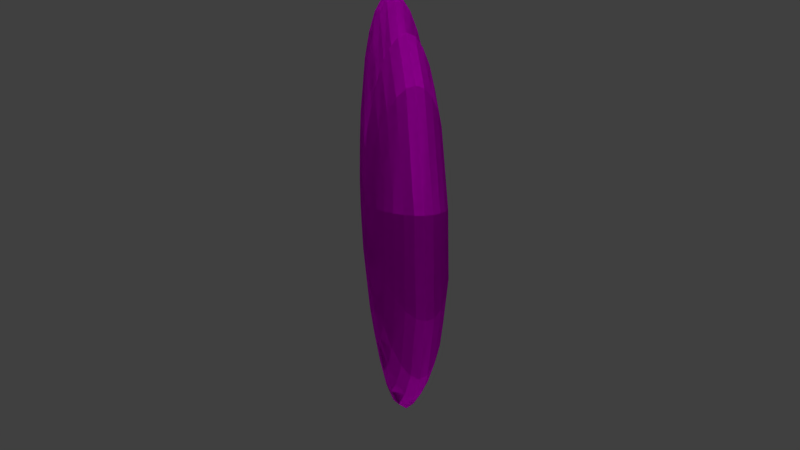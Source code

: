 # Source: health_heart_dead.blend  (saved by Blender 2.78.0; exported with 4.5.12 LTS)
import bpy
from mathutils import Matrix  # noqa: F401  (used for matrix-valued properties, if any)

bpy.ops.wm.read_factory_settings(use_empty=True)
scene = bpy.context.scene
scene.name = 'Scene'

# ---- collections
col_collection_1 = bpy.data.collections.new('Collection 1'); scene.collection.children.link(col_collection_1)

# ---- images (referenced by path relative to the original .blend; pixels are not part of the script)
import os
ASSET_DIR = os.environ.get("B2B_ASSET_DIR", "")  # directory of the original .blend (textures are referenced by path, not embedded)
HERE = os.path.dirname(os.path.abspath(__file__))  # packed textures are extracted next to this script under _unpacked/

def load_image(name, relpath, width, height, colorspace="sRGB"):
    """Load a texture the original file referenced (path relative to the .blend, or extracted next to this script)."""
    p = next((c for c in (os.path.join(HERE, relpath), os.path.join(ASSET_DIR, relpath)) if relpath and os.path.exists(c)), "")
    if p:
        img = bpy.data.images.load(p, check_existing=True)
        img.name = name
    else:  # same state as the original file: an image datablock whose file is absent (Cycles renders it pink)
        img = bpy.data.images.new(name, width, height)
        img.source = "FILE"
        img.filepath = "//" + (relpath or name)
    img.colorspace_settings.name = colorspace
    return img
img_heart_material_diffuse_color_heart_dead_png = load_image('Heart_Material Diffuse Color heart dead.png', 'Heart_Material Diffuse Color heart dead.png', 1024, 1024, 'sRGB')

# ---- materials (node trees are filled in below, after node groups)
mat_heart_material = bpy.data.materials.new('Heart_Material')
mat_heart_material.alpha_threshold = 0.0
mat_heart_material.roughness = 0.5

# ---- material node trees
mat_heart_material.use_nodes = True; mat_heart_material.node_tree.nodes.clear()
_N = mat_heart_material.node_tree.nodes; _L = mat_heart_material.node_tree.links
n0 = _N.new('ShaderNodeOutputMaterial'); n0.name = 'Material Output'; n0.location = (300, 300)
n1 = _N.new('ShaderNodeBsdfDiffuse'); n1.name = 'Diffuse BSDF'; n1.location = (10, 300)
n2 = _N.new('ShaderNodeTexImage'); n2.name = 'Image Texture'; n2.location = (-404, 438)
n2.width = 160
n2.image = img_heart_material_diffuse_color_heart_dead_png
_L.new(n1.outputs[0], n0.inputs[0])
_L.new(n2.outputs[0], n1.inputs[0])
n0.is_active_output = True

# ---- world
world_world = bpy.data.worlds.new('World'); scene.world = world_world
world_world.color = (0.05088, 0.05088, 0.05088)
world_world.use_sun_shadow = False
world_world.sun_shadow_jitter_overblur = 0.0
world_world.cycles.sampling_method = 'MANUAL'

# ---- lights
light_sun_001 = bpy.data.lights.new('Sun.001', 'SUN')
light_sun_001.transmission_factor = 0.0
light_sun_001.angle = 0.1993
light_sun_001.energy = 1.0
light_sun_001.shadow_buffer_clip_start = 0.5
light_sun_001.shadow_soft_size = 0.1
light_sun_001.shadow_cascade_max_distance = 1000.0
light_sun = bpy.data.lights.new('Sun', 'SUN')
light_sun.transmission_factor = 0.0
light_sun.angle = 0.1993
light_sun.energy = 1.0
light_sun.shadow_buffer_clip_start = 0.5
light_sun.shadow_soft_size = 0.1
light_sun.shadow_cascade_max_distance = 1000.0

# ---- meshes
me_sphere = bpy.data.meshes.new('Sphere')
me_sphere.from_pydata([(0.0001446, -0.3798, -0.1526), (0.0001446, -0.5357, -0.1391), (0.0001446, -0.9137, 0.09494), (0.0001446, -0.6378, 0.1393), (0.05958, -0.1892, -0.1647), (0.1621, -0.461, -0.1391), (0.3049, -0.8917, 0.0001125), (0.2817, -0.8114, 0.06543), (0.2535, -0.714, 0.09494), (0.2156, -0.6312, 0.1208), (0.1168, -0.3783, 0.1538), (0.1184, -0.1409, -0.1647), (0.241, -0.2637, -0.1526), (0.3367, -0.3458, -0.1391), (0.4287, -0.4385, -0.1206), (0.504, -0.5138, -0.09472), (0.5945, -0.6043, -0.03319), (0.5945, -0.6043, 0.03341), (0.56, -0.5698, 0.06543), (0.504, -0.5138, 0.09494), (0.4287, -0.4385, 0.1208), (0.3368, -0.3466, 0.1393), (0.2321, -0.2589, 0.1538), (0.1615, -0.0939, -0.1647), (0.7644, -0.3436, -0.06521), (0.8115, -0.3631, -0.03319), (0.8115, -0.3631, 0.03341), (0.7644, -0.3436, 0.06543), (0.4597, -0.2174, 0.1393), (0.3167, -0.1582, 0.1538), (0.3828, 3.502e-07, -0.1526), (0.5557, 3.353e-07, -0.1391), (0.7073, 3.222e-07, -0.1206), (0.8316, 3.409e-07, -0.09472), (0.9809, 2.98e-07, -0.03319), (1.0, 3.558e-07, 0.0001124), (0.9809, 2.98e-07, 0.03341), (0.7073, 3.222e-07, 0.1208), (0.5557, 3.353e-07, 0.1393), (0.3828, 3.502e-07, 0.1538), (0.1804, 0.07466, -0.1647), (0.5134, 0.2126, -0.1391), (0.9063, 0.3753, -0.03319), (0.924, 0.3827, 0.0001124), (0.3537, 0.1464, 0.1538), (0.1804, 0.07466, 0.1634), (0.243, 0.2656, -0.1526), (0.3336, 0.3858, -0.1391), (0.4993, 0.6067, -0.09472), (0.5547, 0.6807, -0.06521), (0.5889, 0.7263, -0.03319), (0.6004, 0.7417, 0.0001124), (0.5889, 0.7263, 0.03341), (0.5547, 0.6807, 0.06543), (0.4993, 0.6067, 0.09494), (0.04739, 0.1252, -0.1647), (0.1043, 0.2964, -0.1526), (0.2263, 0.6873, -0.09472), (0.2514, 0.7678, -0.06521), (0.2669, 0.8174, -0.03319), (0.2514, 0.7678, 0.06543), (0.1925, 0.579, 0.1208), (0.1513, 0.447, 0.1393), (-0.0005847, 0.2673, -0.1526), (0.0001446, 0.3418, -0.1391), (0.0001446, 0.4271, -0.1206), (0.0001445, 0.5917, -0.06521), (0.0001445, 0.4993, 0.09494), (0.002725, -0.016, -0.1647), (-0.04701, 0.1252, -0.1647), (-0.1039, 0.2964, -0.1526), (-0.1921, 0.579, -0.1206), (-0.2665, 0.8174, 0.03341), (-0.1921, 0.579, 0.1208), (-0.1039, 0.2964, 0.1538), (-0.05287, 0.1571, 0.1634), (-0.2397, 0.2614, -0.1526), (-0.3334, 0.3858, -0.1391), (-0.499, 0.6067, -0.09472), (-0.5886, 0.7263, -0.03319), (-0.6002, 0.7417, 0.0001125), (-0.5886, 0.7263, 0.03341), (-0.5545, 0.6807, 0.06543), (-0.499, 0.6067, 0.09494), (-0.1801, 0.07466, -0.1647), (-0.3534, 0.1464, -0.1526), (-0.768, 0.3182, -0.09472), (-0.906, 0.3753, 0.03341), (-0.8534, 0.3536, 0.06543), (-0.5131, 0.2126, 0.1393), (-0.1801, 0.07466, 0.1634), (-0.1949, 2.515e-07, -0.1647), (-0.5554, 1.341e-07, -0.1391), (-0.707, 1.471e-07, -0.1206), (-0.8313, -2.049e-08, -0.09472), (-0.9237, 4.657e-08, -0.06521), (-0.9806, 1.416e-07, 0.03341), (-0.9237, 1.676e-08, 0.06543), (-0.707, 1.471e-07, 0.1208), (-0.5554, 1.341e-07, 0.1393), (-0.3825, 1.192e-07, 0.1538), (-0.3164, -0.1582, -0.1526), (-0.8112, -0.3631, -0.03319), (-0.8112, -0.3631, 0.03341), (-0.7641, -0.3436, 0.06543), (-0.6877, -0.312, 0.09494), (-0.4284, -0.4385, -0.1206), (-0.5037, -0.5138, -0.09472), (-0.5597, -0.5698, -0.06521), (-0.5942, -0.6043, 0.03341), (-0.5037, -0.5138, 0.09494), (-0.4284, -0.4385, 0.1208), (-0.05933, -0.1973, -0.1647), (-0.1618, -0.4542, -0.1391), (-0.2154, -0.5829, -0.1206), (-0.2533, -0.714, -0.09472), (-0.2814, -0.8114, -0.06521), (-0.2988, -0.8714, -0.03319), (-0.3046, -0.8917, 0.0001125), (-0.2533, -0.714, 0.09494), (-0.2154, -0.6312, 0.1208), (-0.1165, -0.3783, 0.1538), (-0.05933, -0.2392, 0.1634), (0.0001449, -0.6746, -0.1206), (0.000145, -1.063, -0.03319), (0.000145, -1.063, 0.03341), (0.000145, -0.7893, 0.1208), (0.0001447, -0.2338, -0.1647), (0.0001446, -0.8359, -0.09472), (0.0001446, -0.9723, -0.06521), (0.0001446, -1.082, 0.0001125), (0.0001446, -1.006, 0.06543), (0.0001447, -0.4649, 0.1538), (0.1201, -0.3273, -0.1526), (0.2019, -0.5829, -0.1206), (0.2535, -0.714, -0.09472), (0.2817, -0.8114, -0.06521), (0.299, -0.8714, -0.03319), (0.299, -0.8714, 0.03341), (0.1694, -0.5054, 0.1393), (0.05958, -0.2392, 0.1634), (0.56, -0.5698, -0.06521), (0.6062, -0.6159, 0.0001124), (0.1217, -0.1824, 0.1634), (0.3167, -0.1582, -0.1526), (0.4597, -0.2174, -0.1391), (0.5851, -0.2693, -0.1206), (0.688, -0.312, -0.09472), (0.8274, -0.3697, 0.0001124), (0.688, -0.312, 0.09494), (0.5851, -0.2693, 0.1208), (0.1854, -0.1007, 0.1634), (0.1952, 3.073e-07, -0.1647), (0.924, 3.036e-07, -0.06521), (0.924, 3.632e-07, 0.06543), (0.8316, 3.409e-07, 0.09494), (0.1952, 3.073e-07, 0.1634), (0.3537, 0.1464, -0.1526), (0.6534, 0.2706, -0.1206), (0.7683, 0.3182, -0.09472), (0.8537, 0.3536, -0.06521), (0.9063, 0.3753, 0.03341), (0.8537, 0.3536, 0.06543), (0.7683, 0.3182, 0.09494), (0.6534, 0.2706, 0.1208), (0.5134, 0.2126, 0.1393), (0.1316, 0.1222, -0.1647), (0.4246, 0.5071, -0.1206), (0.4246, 0.5071, 0.1208), (0.3336, 0.3858, 0.1393), (0.2299, 0.2474, 0.1538), (0.144, 0.1389, 0.1634), (0.1513, 0.447, -0.1391), (0.1925, 0.579, -0.1206), (0.2721, 0.8341, 0.0001125), (0.2669, 0.8174, 0.03341), (0.2263, 0.6873, 0.09494), (0.1043, 0.2964, 0.1538), (0.05324, 0.1571, 0.1634), (0.0001446, 0.1009, -0.1647), (0.0001445, 0.4993, -0.09472), (0.0001446, 0.6486, -0.03319), (0.0001445, 0.6678, 0.0001125), (0.0001446, 0.6486, 0.03341), (0.0001445, 0.5917, 0.06543), (0.0001447, 0.3749, 0.1208), (0.0001446, 0.2997, 0.1393), (0.0001446, 0.2378, 0.1538), (0.0001447, 0.1061, 0.1634), (-0.1509, 0.447, -0.1391), (-0.2259, 0.6873, -0.09472), (-0.2511, 0.7678, -0.06521), (-0.2665, 0.8174, -0.03319), (-0.2718, 0.8341, 0.0001125), (-0.2511, 0.7678, 0.06543), (-0.2259, 0.6873, 0.09494), (-0.1509, 0.447, 0.1393), (0.002017, -0.0186, 0.1634), (-0.1369, 0.1173, -0.1647), (-0.4244, 0.5071, -0.1206), (-0.5545, 0.6807, -0.06521), (-0.4244, 0.5071, 0.1208), (-0.3334, 0.3858, 0.1393), (-0.2296, 0.2474, 0.1538), (-0.1438, 0.1353, 0.1634), (-0.5131, 0.2126, -0.1391), (-0.6531, 0.2706, -0.1206), (-0.8534, 0.3536, -0.06521), (-0.906, 0.3753, -0.03319), (-0.9237, 0.3827, 0.0001125), (-0.768, 0.3182, 0.09494), (-0.6531, 0.2706, 0.1208), (-0.3534, 0.1464, 0.1538), (-0.3825, 2.086e-07, -0.1526), (-0.9806, 1.416e-07, -0.03319), (-0.9999, 2.421e-08, 0.0001126), (-0.8313, -2.049e-08, 0.09494), (-0.1949, 2.813e-07, 0.1634), (-0.1612, -0.0939, -0.1647), (-0.4595, -0.2174, -0.1391), (-0.5848, -0.2693, -0.1206), (-0.6877, -0.312, -0.09472), (-0.7641, -0.3436, -0.06521), (-0.8271, -0.3697, 0.0001125), (-0.5848, -0.2693, 0.1208), (-0.4595, -0.2174, 0.1393), (-0.3164, -0.1582, 0.1538), (-0.1884, -0.0939, 0.1634), (-0.1181, -0.1409, -0.1647), (-0.2313, -0.2556, -0.1526), (-0.3307, -0.352, -0.1391), (-0.5942, -0.6043, -0.03319), (-0.6059, -0.6159, 0.0001125), (-0.5597, -0.5698, 0.06543), (-0.3365, -0.3466, 0.1393), (-0.2318, -0.2614, 0.1538), (-0.1386, -0.1621, 0.1634), (-0.1199, -0.3273, -0.1526), (-0.2988, -0.8714, 0.03341), (-0.2814, -0.8114, 0.06543), (-0.1692, -0.5054, 0.1393), (0.0001448, -0.2773, 0.1634), (0.0001446, -0.3798, -0.1526), (0.0001446, -0.5357, -0.1391), (0.2817, -0.8114, 0.06543), (0.2535, -0.714, 0.09494), (0.2156, -0.6312, 0.1208), (0.0001446, -0.9137, 0.09494), (0.1621, -0.461, -0.1391), (0.1184, -0.1409, -0.1647), (0.241, -0.2637, -0.1526), (0.3367, -0.3458, -0.1391), (0.4287, -0.4385, -0.1206), (0.504, -0.5138, -0.09472), (0.5945, -0.6043, 0.03341), (0.56, -0.5698, 0.06543), (0.504, -0.5138, 0.09494), (0.4287, -0.4385, 0.1208), (0.3368, -0.3466, 0.1393), (0.2321, -0.2589, 0.1538), (0.1168, -0.3783, 0.1538), (0.05958, -0.1892, -0.1647), (0.7644, -0.3436, -0.06521), (0.8115, -0.3631, -0.03319), (0.8115, -0.3631, 0.03341), (0.7644, -0.3436, 0.06543), (0.4597, -0.2174, 0.1393), (0.3167, -0.1582, 0.1538), (0.5945, -0.6043, -0.03319), (0.1615, -0.0939, -0.1647), (0.3828, 3.502e-07, -0.1526), (0.5557, 3.353e-07, -0.1391), (0.7073, 3.222e-07, -0.1206), (0.8316, 3.409e-07, -0.09472), (0.9809, 2.98e-07, -0.03319), (1.0, 3.558e-07, 0.0001124), (0.9809, 2.98e-07, 0.03341), (0.7073, 3.222e-07, 0.1208), (0.5557, 3.353e-07, 0.1393), (0.3828, 3.502e-07, 0.1538), (0.9063, 0.3753, -0.03319), (0.924, 0.3827, 0.0001124), (0.3537, 0.1464, 0.1538), (0.1804, 0.07466, 0.1634), (0.5134, 0.2126, -0.1391), (0.243, 0.2656, -0.1526), (0.3336, 0.3858, -0.1391), (0.4993, 0.6067, -0.09472), (0.5547, 0.6807, -0.06521), (0.5889, 0.7263, -0.03319), (0.6004, 0.7417, 0.0001124), (0.5889, 0.7263, 0.03341), (0.5547, 0.6807, 0.06543), (0.4993, 0.6067, 0.09494), (0.04739, 0.1252, -0.1647), (0.1043, 0.2964, -0.1526), (0.2263, 0.6873, -0.09472), (0.2514, 0.7678, -0.06521), (0.2669, 0.8174, -0.03319), (0.1925, 0.579, 0.1208), (0.1513, 0.447, 0.1393), (0.2514, 0.7678, 0.06543), (-0.0005847, 0.2673, -0.1526), (0.0001446, 0.3418, -0.1391), (0.0001446, 0.4271, -0.1206), (0.0001445, 0.5917, -0.06521), (0.002725, -0.016, -0.1647), (-0.04701, 0.1252, -0.1647), (-0.1039, 0.2964, -0.1526), (-0.1039, 0.2964, 0.1538), (-0.05287, 0.1571, 0.1634), (-0.1921, 0.579, -0.1206), (-0.2397, 0.2614, -0.1526), (-0.3334, 0.3858, -0.1391), (-0.5886, 0.7263, -0.03319), (-0.6002, 0.7417, 0.0001125), (-0.5886, 0.7263, 0.03341), (-0.5545, 0.6807, 0.06543), (-0.499, 0.6067, 0.09494), (-0.2665, 0.8174, 0.03341), (-0.1801, 0.07466, -0.1647), (-0.3534, 0.1464, -0.1526), (-0.906, 0.3753, 0.03341), (-0.8534, 0.3536, 0.06543), (-0.768, 0.3182, -0.09472), (-0.499, 0.6067, -0.09472), (-0.5554, 1.341e-07, -0.1391), (-0.707, 1.471e-07, -0.1206), (-0.8313, -2.049e-08, -0.09472), (-0.9237, 4.657e-08, -0.06521), (-0.9806, 1.416e-07, 0.03341), (-0.9237, 1.676e-08, 0.06543), (-0.707, 1.471e-07, 0.1208), (-0.5554, 1.341e-07, 0.1393), (-0.3825, 1.192e-07, 0.1538), (-0.5131, 0.2126, 0.1393), (-0.1949, 2.515e-07, -0.1647), (-0.8112, -0.3631, 0.03341), (-0.7641, -0.3436, 0.06543), (-0.6877, -0.312, 0.09494), (-0.4284, -0.4385, -0.1206), (-0.5037, -0.5138, -0.09472), (-0.5597, -0.5698, -0.06521), (-0.5037, -0.5138, 0.09494), (-0.4284, -0.4385, 0.1208), (-0.5942, -0.6043, 0.03341), (-0.1618, -0.4542, -0.1391), (-0.2154, -0.5829, -0.1206), (-0.2533, -0.714, -0.09472), (-0.2814, -0.8114, -0.06521), (-0.2988, -0.8714, -0.03319), (-0.3046, -0.8917, 0.0001125), (-0.2533, -0.714, 0.09494), (-0.2154, -0.6312, 0.1208), (-0.1165, -0.3783, 0.1538), (-0.05933, -0.2392, 0.1634), (0.000145, -1.063, -0.03319), (0.0001449, -0.6746, -0.1206), (0.000145, -0.7893, 0.1208), (0.0001446, -0.6378, 0.1393), (0.1804, 0.07466, -0.1647), (-0.05933, -0.1973, -0.1647), (0.0001446, -0.8359, -0.09472), (0.0001446, -0.9723, -0.06521), (0.2019, -0.5829, -0.1206), (0.2535, -0.714, -0.09472), (0.2817, -0.8114, -0.06521), (0.299, -0.8714, -0.03319), (0.56, -0.5698, -0.06521), (0.1217, -0.1824, 0.1634), (0.05958, -0.2392, 0.1634), (0.3167, -0.1582, -0.1526), (0.4597, -0.2174, -0.1391), (0.5851, -0.2693, -0.1206), (0.688, -0.312, -0.09472), (0.688, -0.312, 0.09494), (0.5851, -0.2693, 0.1208), (0.1854, -0.1007, 0.1634), (0.8274, -0.3697, 0.0001124), (0.6062, -0.6159, 0.0001124), (0.924, 3.632e-07, 0.06543), (0.8316, 3.409e-07, 0.09494), (0.1952, 3.073e-07, 0.1634), (0.6534, 0.2706, -0.1206), (0.7683, 0.3182, -0.09472), (0.8537, 0.3536, -0.06521), (0.9063, 0.3753, 0.03341), (0.8537, 0.3536, 0.06543), (0.7683, 0.3182, 0.09494), (0.6534, 0.2706, 0.1208), (0.5134, 0.2126, 0.1393), (0.924, 3.036e-07, -0.06521), (0.4246, 0.5071, 0.1208), (0.3336, 0.3858, 0.1393), (0.2299, 0.2474, 0.1538), (0.144, 0.1389, 0.1634), (0.4246, 0.5071, -0.1206), (0.1513, 0.447, -0.1391), (0.1925, 0.579, -0.1206), (0.2721, 0.8341, 0.0001125), (0.2669, 0.8174, 0.03341), (0.1043, 0.2964, 0.1538), (0.05324, 0.1571, 0.1634), (0.0001446, 0.6486, -0.03319), (0.0001445, 0.6678, 0.0001125), (0.0001446, 0.6486, 0.03341), (0.0001445, 0.5917, 0.06543), (0.0001447, 0.3749, 0.1208), (0.0001446, 0.2997, 0.1393), (0.0001446, 0.2378, 0.1538), (0.0001447, 0.1061, 0.1634), (-0.2259, 0.6873, -0.09472), (-0.2511, 0.7678, -0.06521), (-0.2665, 0.8174, -0.03319), (-0.2718, 0.8341, 0.0001125), (-0.2511, 0.7678, 0.06543), (-0.2259, 0.6873, 0.09494), (0.0001445, 0.4993, -0.09472), (-0.1509, 0.447, 0.1393), (-0.4244, 0.5071, 0.1208), (-0.3334, 0.3858, 0.1393), (-0.2296, 0.2474, 0.1538), (-0.1438, 0.1353, 0.1634), (-0.5545, 0.6807, -0.06521), (-0.5131, 0.2126, -0.1391), (-0.6531, 0.2706, -0.1206), (-0.8534, 0.3536, -0.06521), (-0.906, 0.3753, -0.03319), (-0.9237, 0.3827, 0.0001125), (-0.768, 0.3182, 0.09494), (-0.6531, 0.2706, 0.1208), (-0.4244, 0.5071, -0.1206), (-0.3534, 0.1464, 0.1538), (-0.9806, 1.416e-07, -0.03319), (-0.9999, 2.421e-08, 0.0001126), (-0.8313, -2.049e-08, 0.09494), (-0.4595, -0.2174, -0.1391), (-0.5848, -0.2693, -0.1206), (-0.6877, -0.312, -0.09472), (-0.7641, -0.3436, -0.06521), (-0.5848, -0.2693, 0.1208), (-0.4595, -0.2174, 0.1393), (-0.3164, -0.1582, 0.1538), (-0.1884, -0.0939, 0.1634), (-0.1949, 2.813e-07, 0.1634), (-0.8271, -0.3697, 0.0001125), (-0.1181, -0.1409, -0.1647), (-0.2313, -0.2556, -0.1526), (-0.3307, -0.352, -0.1391), (-0.5942, -0.6043, -0.03319), (-0.6059, -0.6159, 0.0001125), (-0.3365, -0.3466, 0.1393), (-0.2318, -0.2614, 0.1538), (-0.1386, -0.1621, 0.1634), (-0.1612, -0.0939, -0.1647), (-0.2988, -0.8714, 0.03341), (-0.2814, -0.8114, 0.06543), (-0.5597, -0.5698, 0.06543), (-0.1199, -0.3273, -0.1526), (-0.1692, -0.5054, 0.1393), (0.0001447, -0.4649, 0.1538), (0.0001448, -0.2773, 0.1634), (0.002017, -0.0186, 0.1634), (0.0001446, -1.006, 0.06543), (0.0001447, -0.2338, -0.1647), (0.1201, -0.3273, -0.1526), (0.3049, -0.8917, 0.0001125), (0.299, -0.8714, 0.03341), (0.1694, -0.5054, 0.1393), (0.0001446, -1.082, 0.0001125), (0.1952, 3.073e-07, -0.1647), (0.3537, 0.1464, -0.1526), (0.1316, 0.1222, -0.1647), (0.2263, 0.6873, 0.09494), (0.0001446, 0.1009, -0.1647), (0.0001445, 0.4993, 0.09494), (-0.1509, 0.447, -0.1391), (-0.1921, 0.579, 0.1208), (-0.1369, 0.1173, -0.1647), (-0.1801, 0.07466, 0.1634), (-0.3825, 2.086e-07, -0.1526), (-0.3164, -0.1582, -0.1526), (-0.8112, -0.3631, -0.03319), (0.000145, -1.063, 0.03341)], [], [(2, 8, 7, 131), (123, 134, 5, 1), (126, 9, 8, 2), (128, 135, 134, 123), (3, 139, 9, 126), (132, 10, 139, 3), (124, 137, 136, 129), (241, 140, 10, 132), (130, 6, 137, 124), (127, 4, 68), (125, 138, 6, 130), (0, 133, 4, 127), (131, 7, 138, 125), (1, 5, 133, 0), (7, 18, 17, 138), (5, 13, 12, 133), (8, 19, 18, 7), (134, 14, 13, 5), (9, 20, 19, 8), (135, 15, 14, 134), (139, 21, 20, 9), (136, 141, 15, 135), (10, 22, 21, 139), (137, 16, 141, 136), (140, 143, 22, 10), (6, 142, 16, 137), (4, 11, 68), (138, 17, 142, 6), (133, 12, 11, 4), (22, 29, 28, 21), (16, 25, 24, 141), (143, 151, 29, 22), (142, 148, 25, 16), (11, 23, 68), (17, 26, 148, 142), (12, 144, 23, 11), (18, 27, 26, 17), (13, 145, 144, 12), (19, 149, 27, 18), (14, 146, 145, 13), (20, 150, 149, 19), (15, 147, 146, 14), (21, 28, 150, 20), (141, 24, 147, 15), (145, 31, 30, 144), (149, 155, 154, 27), (146, 32, 31, 145), (150, 37, 155, 149), (147, 33, 32, 146), (28, 38, 37, 150), (24, 153, 33, 147), (29, 39, 38, 28), (25, 34, 153, 24), (151, 156, 39, 29), (148, 35, 34, 25), (23, 152, 68), (26, 36, 35, 148), (144, 30, 152, 23), (27, 154, 36, 26), (34, 42, 160, 153), (156, 45, 44, 39), (35, 43, 42, 34), (152, 40, 68), (197, 45, 156), (36, 161, 43, 35), (30, 157, 40, 152), (154, 162, 161, 36), (31, 41, 157, 30), (32, 158, 41, 31), (37, 164, 163, 155), (33, 159, 158, 32), (38, 165, 164, 37), (153, 160, 159, 33), (39, 44, 165, 38), (163, 54, 53, 162), (158, 167, 47, 41), (164, 168, 54, 163), (159, 48, 167, 158), (160, 49, 48, 159), (44, 170, 169, 165), (42, 50, 49, 160), (45, 171, 170, 44), (43, 51, 50, 42), (40, 166, 68), (197, 171, 45), (161, 52, 51, 43), (157, 46, 166, 40), (162, 53, 52, 161), (41, 47, 46, 157), (51, 174, 59, 50), (166, 55, 68), (52, 175, 174, 51), (46, 56, 55, 166), (53, 60, 175, 52), (47, 172, 56, 46), (54, 176, 60, 53), (167, 173, 172, 47), (168, 61, 176, 54), (48, 57, 173, 167), (169, 62, 61, 168), (49, 58, 57, 48), (170, 177, 62, 169), (50, 59, 58, 49), (173, 65, 64, 172), (61, 185, 67, 176), (57, 180, 65, 173), (62, 186, 185, 61), (58, 66, 180, 57), (177, 187, 186, 62), (59, 181, 66, 58), (174, 182, 181, 59), (55, 179, 68), (56, 63, 179, 55), (60, 184, 183, 175), (172, 64, 63, 56), (176, 67, 184, 60), (179, 69, 68), (197, 75, 188), (183, 72, 193, 182), (63, 70, 69, 179), (184, 194, 72, 183), (64, 189, 70, 63), (67, 195, 194, 184), (65, 71, 189, 64), (185, 73, 195, 67), (180, 190, 71, 65), (186, 196, 73, 185), (66, 191, 190, 180), (187, 74, 196, 186), (181, 192, 191, 66), (188, 75, 74, 187), (73, 201, 83, 195), (190, 78, 199, 71), (196, 202, 201, 73), (191, 200, 78, 190), (74, 203, 202, 196), (192, 79, 200, 191), (75, 204, 203, 74), (193, 80, 79, 192), (69, 198, 68), (197, 204, 75), (72, 81, 80, 193), (70, 76, 198, 69), (194, 82, 81, 72), (189, 77, 76, 70), (195, 83, 82, 194), (71, 199, 77, 189), (197, 90, 204), (81, 87, 209, 80), (76, 85, 84, 198), (82, 88, 87, 81), (77, 205, 85, 76), (83, 210, 88, 82), (199, 206, 205, 77), (201, 211, 210, 83), (78, 86, 206, 199), (202, 89, 211, 201), (200, 207, 86, 78), (203, 212, 89, 202), (79, 208, 207, 200), (204, 90, 212, 203), (80, 209, 208, 79), (198, 84, 68), (89, 99, 98, 211), (207, 95, 94, 86), (212, 100, 99, 89), (208, 214, 95, 207), (90, 217, 100, 212), (84, 91, 68), (197, 217, 90), (87, 96, 215, 209), (85, 213, 91, 84), (88, 97, 96, 87), (205, 92, 213, 85), (210, 216, 97, 88), (206, 93, 92, 205), (211, 98, 216, 210), (86, 94, 93, 206), (213, 101, 218, 91), (97, 104, 103, 96), (92, 219, 101, 213), (216, 105, 104, 97), (93, 220, 219, 92), (98, 224, 105, 216), (94, 221, 220, 93), (99, 225, 224, 98), (95, 222, 221, 94), (100, 226, 225, 99), (214, 102, 222, 95), (217, 227, 226, 100), (215, 223, 102, 214), (91, 218, 68), (96, 103, 223, 215), (222, 108, 107, 221), (102, 231, 108, 222), (223, 232, 231, 102), (218, 228, 68), (103, 109, 232, 223), (101, 229, 228, 218), (104, 233, 109, 103), (219, 230, 229, 101), (105, 110, 233, 104), (220, 106, 230, 219), (224, 111, 110, 105), (221, 107, 106, 220), (225, 234, 111, 224), (233, 239, 238, 109), (230, 113, 237, 229), (110, 119, 239, 233), (106, 114, 113, 230), (111, 120, 119, 110), (107, 115, 114, 106), (234, 240, 120, 111), (108, 116, 115, 107), (235, 121, 240, 234), (231, 117, 116, 108), (236, 122, 121, 235), (232, 118, 117, 231), (228, 112, 68), (197, 122, 236), (109, 238, 118, 232), (229, 237, 112, 228), (121, 132, 3, 240), (117, 124, 129, 116), (122, 241, 132, 121), (118, 130, 124, 117), (112, 127, 68), (197, 241, 122), (238, 125, 130, 118), (237, 0, 127, 112), (239, 131, 125, 238), (113, 1, 0, 237), (119, 2, 131, 239), (114, 123, 1, 113), (120, 126, 2, 119), (115, 128, 123, 114), (240, 3, 126, 120), (116, 129, 128, 115), (129, 136, 135, 128), (197, 140, 241), (197, 143, 140), (197, 151, 143), (197, 156, 151), (155, 163, 162, 154), (165, 169, 168, 164), (171, 178, 177, 170), (197, 178, 171), (178, 188, 187, 177), (197, 188, 178), (175, 183, 182, 174), (182, 193, 192, 181), (209, 215, 214, 208), (197, 227, 217), (226, 235, 234, 225), (227, 236, 235, 226), (197, 236, 227), (247, 463, 244, 245), (357, 243, 248, 364), (358, 247, 245, 246), (362, 357, 364, 365), (359, 358, 246, 468), (460, 359, 468, 260), (356, 363, 366, 367), (461, 460, 260, 370), (469, 356, 367, 466), (464, 306, 261), (483, 469, 466, 467), (242, 464, 261, 465), (463, 483, 467, 244), (243, 242, 465, 248), (244, 467, 254, 255), (248, 465, 250, 251), (245, 244, 255, 256), (364, 248, 251, 252), (246, 245, 256, 257), (365, 364, 252, 253), (468, 246, 257, 258), (366, 365, 253, 368), (260, 468, 258, 259), (367, 366, 368, 268), (370, 260, 259, 369), (466, 367, 268, 379), (261, 306, 249), (467, 466, 379, 254), (465, 261, 249, 250), (259, 258, 266, 267), (268, 368, 262, 263), (369, 259, 267, 377), (379, 268, 263, 378), (249, 306, 269), (254, 379, 378, 264), (250, 249, 269, 371), (255, 254, 264, 265), (251, 250, 371, 372), (256, 255, 265, 375), (252, 251, 372, 373), (257, 256, 375, 376), (253, 252, 373, 374), (258, 257, 376, 266), (368, 253, 374, 262), (372, 371, 270, 271), (375, 265, 380, 381), (373, 372, 271, 272), (376, 375, 381, 277), (374, 373, 272, 273), (266, 376, 277, 278), (262, 374, 273, 391), (267, 266, 278, 279), (263, 262, 391, 274), (377, 267, 279, 382), (378, 263, 274, 275), (269, 306, 470), (264, 378, 275, 276), (371, 269, 470, 270), (265, 264, 276, 380), (274, 391, 385, 280), (382, 279, 282, 283), (275, 274, 280, 281), (470, 306, 360), (462, 382, 283), (276, 275, 281, 386), (270, 470, 360, 471), (380, 276, 386, 387), (271, 270, 471, 284), (272, 271, 284, 383), (277, 381, 388, 389), (273, 272, 383, 384), (278, 277, 389, 390), (391, 273, 384, 385), (279, 278, 390, 282), (388, 387, 292, 293), (383, 284, 286, 396), (389, 388, 293, 392), (384, 383, 396, 287), (385, 384, 287, 288), (282, 390, 393, 394), (280, 385, 288, 289), (283, 282, 394, 395), (281, 280, 289, 290), (360, 306, 472), (462, 283, 395), (386, 281, 290, 291), (471, 360, 472, 285), (387, 386, 291, 292), (284, 471, 285, 286), (290, 289, 298, 399), (472, 306, 294), (291, 290, 399, 400), (285, 472, 294, 295), (292, 291, 400, 301), (286, 285, 295, 397), (293, 292, 301, 473), (396, 286, 397, 398), (392, 293, 473, 299), (287, 396, 398, 296), (393, 392, 299, 300), (288, 287, 296, 297), (394, 393, 300, 401), (289, 288, 297, 298), (398, 397, 303, 304), (299, 473, 475, 407), (296, 398, 304, 417), (300, 299, 407, 408), (297, 296, 417, 305), (401, 300, 408, 409), (298, 297, 305, 403), (399, 298, 403, 404), (294, 306, 474), (295, 294, 474, 302), (301, 400, 405, 406), (397, 295, 302, 303), (473, 301, 406, 475), (474, 306, 307), (462, 410, 310), (405, 404, 414, 319), (302, 474, 307, 308), (406, 405, 319, 415), (303, 302, 308, 476), (475, 406, 415, 416), (304, 303, 476, 311), (407, 475, 416, 477), (417, 304, 311, 411), (408, 407, 477, 418), (305, 417, 411, 412), (409, 408, 418, 309), (403, 305, 412, 413), (410, 409, 309, 310), (477, 416, 318, 419), (411, 311, 431, 325), (418, 477, 419, 420), (412, 411, 325, 423), (309, 418, 420, 421), (413, 412, 423, 314), (310, 309, 421, 422), (414, 413, 314, 315), (307, 306, 478), (462, 310, 422), (319, 414, 315, 316), (308, 307, 478, 312), (415, 319, 316, 317), (476, 308, 312, 313), (416, 415, 317, 318), (311, 476, 313, 431), (462, 422, 479), (316, 315, 428, 322), (312, 478, 320, 321), (317, 316, 322, 323), (313, 312, 321, 424), (318, 317, 323, 429), (431, 313, 424, 425), (419, 318, 429, 430), (325, 431, 425, 324), (420, 419, 430, 335), (423, 325, 324, 426), (421, 420, 335, 432), (314, 423, 426, 427), (422, 421, 432, 479), (315, 314, 427, 428), (478, 306, 320), (335, 430, 332, 333), (426, 324, 328, 329), (432, 335, 333, 334), (427, 426, 329, 433), (479, 432, 334, 444), (320, 306, 336), (462, 479, 444), (322, 428, 434, 330), (321, 320, 336, 480), (323, 322, 330, 331), (424, 321, 480, 326), (429, 323, 331, 435), (425, 424, 326, 327), (430, 429, 435, 332), (324, 425, 327, 328), (480, 336, 454, 481), (331, 330, 337, 338), (326, 480, 481, 436), (435, 331, 338, 339), (327, 326, 436, 437), (332, 435, 339, 440), (328, 327, 437, 438), (333, 332, 440, 441), (329, 328, 438, 439), (334, 333, 441, 442), (433, 329, 439, 482), (444, 334, 442, 443), (434, 433, 482, 445), (336, 306, 454), (330, 434, 445, 337), (439, 438, 341, 342), (482, 439, 342, 449), (445, 482, 449, 450), (454, 306, 446), (337, 445, 450, 345), (481, 454, 446, 447), (338, 337, 345, 457), (436, 481, 447, 448), (339, 338, 457, 343), (437, 436, 448, 340), (440, 339, 343, 344), (438, 437, 340, 341), (441, 440, 344, 451), (457, 345, 455, 456), (448, 447, 458, 346), (343, 457, 456, 352), (340, 448, 346, 347), (344, 343, 352, 353), (341, 340, 347, 348), (451, 344, 353, 459), (342, 341, 348, 349), (452, 451, 459, 354), (449, 342, 349, 350), (453, 452, 354, 355), (450, 449, 350, 351), (446, 306, 361), (462, 453, 355), (345, 450, 351, 455), (447, 446, 361, 458), (354, 459, 359, 460), (350, 349, 363, 356), (355, 354, 460, 461), (351, 350, 356, 469), (361, 306, 464), (462, 355, 461), (455, 351, 469, 483), (458, 361, 464, 242), (456, 455, 483, 463), (346, 458, 242, 243), (352, 456, 463, 247), (347, 346, 243, 357), (353, 352, 247, 358), (348, 347, 357, 362), (459, 353, 358, 359), (349, 348, 362, 363), (363, 362, 365, 366), (462, 461, 370), (462, 370, 369), (462, 369, 377), (462, 377, 382), (381, 380, 387, 388), (390, 389, 392, 393), (395, 394, 401, 402), (462, 395, 402), (402, 401, 409, 410), (462, 402, 410), (400, 399, 404, 405), (404, 403, 413, 414), (428, 427, 433, 434), (462, 444, 443), (442, 441, 451, 452), (443, 442, 452, 453), (462, 443, 453)])
_uv = me_sphere.uv_layers.new(name='UVMap')
_uv.uv.foreach_set('vector', [0.04491, 0.8518, 0.1235, 0.8573, 0.1129, 0.8802, 0.02997, 0.869, 0.3444, 0.09365, 0.3632, 0.1459, 0.3352, 0.1604, 0.3203, 0.1182, 0.0651, 0.8286, 0.13, 0.8354, 0.1235, 0.8573, 0.04491, 0.8518, 0.3723, 0.06509, 0.3948, 0.1319, 0.3632, 0.1459, 0.3444, 0.09365, 0.08979, 0.8003, 0.1422, 0.8042, 0.13, 0.8354, 0.0651, 0.8286, 0.118, 0.7681, 0.1533, 0.7716, 0.1422, 0.8042, 0.08979, 0.8003, 0.4117, 0.02491, 0.4299, 0.1122, 0.4165, 0.1197, 0.396, 0.04096, 0.1487, 0.7331, 0.1657, 0.736, 0.1533, 0.7716, 0.118, 0.7681, 0.9504, 0.3681, 0.9392, 0.2791, 0.9484, 0.2764, 0.959, 0.3645, 0.2679, 0.1717, 0.2704, 0.1902, 0.2306, 0.2107, 0.9451, 0.3653, 0.9345, 0.2773, 0.9392, 0.2791, 0.9504, 0.3681, 0.2932, 0.1458, 0.3048, 0.1765, 0.2704, 0.1902, 0.2679, 0.1717, 0.02997, 0.869, 0.1129, 0.8802, 0.1064, 0.8943, 0.02087, 0.8796, 0.3203, 0.1182, 0.3352, 0.1604, 0.3048, 0.1765, 0.2932, 0.1458, 0.1129, 0.8802, 0.2029, 0.8821, 0.2037, 0.8943, 0.1064, 0.8943, 0.3352, 0.1604, 0.3452, 0.2119, 0.3145, 0.2094, 0.3048, 0.1765, 0.1235, 0.8573, 0.2017, 0.8622, 0.2029, 0.8821, 0.1129, 0.8802, 0.3632, 0.1459, 0.3771, 0.2119, 0.3452, 0.2119, 0.3352, 0.1604, 0.13, 0.8354, 0.2002, 0.8354, 0.2017, 0.8622, 0.1235, 0.8573, 0.3948, 0.1319, 0.4032, 0.212, 0.3771, 0.2119, 0.3632, 0.1459, 0.1422, 0.8042, 0.1985, 0.8028, 0.2002, 0.8354, 0.13, 0.8354, 0.4165, 0.1197, 0.4225, 0.2121, 0.4032, 0.212, 0.3948, 0.1319, 0.1533, 0.7716, 0.1938, 0.7688, 0.1985, 0.8028, 0.1422, 0.8042, 0.9484, 0.2764, 0.9447, 0.1764, 0.9575, 0.1767, 0.9619, 0.2693, 0.1657, 0.736, 0.1863, 0.7359, 0.1938, 0.7688, 0.1533, 0.7716, 0.9392, 0.2791, 0.9356, 0.1766, 0.9447, 0.1764, 0.9484, 0.2764, 0.2704, 0.1902, 0.2721, 0.2092, 0.2306, 0.2107, 0.9345, 0.2773, 0.9307, 0.1773, 0.9356, 0.1766, 0.9392, 0.2791, 0.3048, 0.1765, 0.3145, 0.2094, 0.2721, 0.2092, 0.2704, 0.1902, 0.1938, 0.7688, 0.2256, 0.7643, 0.2419, 0.7994, 0.1985, 0.8028, 0.9447, 0.1764, 0.9458, 0.09548, 0.9585, 0.1007, 0.9575, 0.1767, 0.1863, 0.7359, 0.2112, 0.7314, 0.2256, 0.7643, 0.1938, 0.7688, 0.9356, 0.1766, 0.9369, 0.09402, 0.9458, 0.09548, 0.9447, 0.1764, 0.2721, 0.2092, 0.2714, 0.2252, 0.2306, 0.2107, 0.9307, 0.1773, 0.9319, 0.09633, 0.9369, 0.09402, 0.9356, 0.1766, 0.3145, 0.2094, 0.3093, 0.2416, 0.2714, 0.2252, 0.2721, 0.2092, 0.2029, 0.8821, 0.277, 0.8743, 0.2825, 0.8859, 0.2037, 0.8943, 0.3452, 0.2119, 0.3441, 0.2566, 0.3093, 0.2416, 0.3145, 0.2094, 0.2017, 0.8622, 0.2681, 0.8555, 0.277, 0.8743, 0.2029, 0.8821, 0.3771, 0.2119, 0.3747, 0.2698, 0.3441, 0.2566, 0.3452, 0.2119, 0.2002, 0.8354, 0.2563, 0.8302, 0.2681, 0.8555, 0.2017, 0.8622, 0.4032, 0.212, 0.3998, 0.2806, 0.3747, 0.2698, 0.3771, 0.2119, 0.1985, 0.8028, 0.2419, 0.7994, 0.2563, 0.8302, 0.2002, 0.8354, 0.4225, 0.2121, 0.4184, 0.2887, 0.3998, 0.2806, 0.4032, 0.212, 0.3441, 0.2566, 0.3229, 0.3122, 0.2932, 0.2814, 0.3093, 0.2416, 0.2681, 0.8555, 0.3452, 0.8216, 0.3622, 0.8372, 0.277, 0.8743, 0.3747, 0.2698, 0.349, 0.3393, 0.3229, 0.3122, 0.3441, 0.2566, 0.2563, 0.8302, 0.3225, 0.8006, 0.3452, 0.8216, 0.2681, 0.8555, 0.3998, 0.2806, 0.3704, 0.3615, 0.349, 0.3393, 0.3747, 0.2698, 0.2419, 0.7994, 0.2949, 0.7751, 0.3225, 0.8006, 0.2563, 0.8302, 0.4184, 0.2887, 0.3863, 0.378, 0.3704, 0.3615, 0.3998, 0.2806, 0.2256, 0.7643, 0.2635, 0.7459, 0.2949, 0.7751, 0.2419, 0.7994, 0.4299, 0.2936, 0.3961, 0.3881, 0.3863, 0.378, 0.4184, 0.2887, 0.2112, 0.7314, 0.2294, 0.7143, 0.2635, 0.7459, 0.2256, 0.7643, 0.9369, 0.09402, 0.9532, 0.0, 0.9619, 0.003185, 0.9458, 0.09548, 0.2714, 0.2252, 0.2609, 0.2479, 0.2306, 0.2107, 0.2825, 0.8859, 0.3727, 0.8468, 0.3764, 0.85, 0.2845, 0.8898, 0.3093, 0.2416, 0.2932, 0.2814, 0.2609, 0.2479, 0.2714, 0.2252, 0.277, 0.8743, 0.3622, 0.8372, 0.3727, 0.8468, 0.2825, 0.8859, 0.3961, 0.3881, 0.3181, 0.4413, 0.3129, 0.428, 0.3863, 0.378, 0.2294, 0.7143, 0.239, 0.6978, 0.2822, 0.7137, 0.2635, 0.7459, 0.969, 0.7242, 0.9444, 0.6456, 0.9537, 0.6442, 0.9778, 0.7213, 0.2609, 0.2479, 0.2454, 0.2584, 0.2306, 0.2107, 0.1914, 0.6852, 0.239, 0.6978, 0.2294, 0.7143, 0.3727, 0.8468, 0.4207, 0.7642, 0.4253, 0.7658, 0.3764, 0.85, 0.2932, 0.2814, 0.2628, 0.3021, 0.2454, 0.2584, 0.2609, 0.2479, 0.3622, 0.8372, 0.4073, 0.7594, 0.4207, 0.7642, 0.3727, 0.8468, 0.3229, 0.3122, 0.2788, 0.3423, 0.2628, 0.3021, 0.2932, 0.2814, 0.349, 0.3393, 0.2928, 0.3776, 0.2788, 0.3423, 0.3229, 0.3122, 0.3225, 0.8006, 0.3571, 0.7411, 0.3859, 0.7516, 0.3452, 0.8216, 0.3704, 0.3615, 0.3043, 0.4065, 0.2928, 0.3776, 0.349, 0.3393, 0.2949, 0.7751, 0.3221, 0.7283, 0.3571, 0.7411, 0.3225, 0.8006, 0.3863, 0.378, 0.3129, 0.428, 0.3043, 0.4065, 0.3704, 0.3615, 0.2635, 0.7459, 0.2822, 0.7137, 0.3221, 0.7283, 0.2949, 0.7751, 0.3859, 0.7516, 0.3844, 0.6524, 0.4068, 0.648, 0.4073, 0.7594, 0.2928, 0.3776, 0.2124, 0.3786, 0.2178, 0.3409, 0.2788, 0.3423, 0.3571, 0.7411, 0.3544, 0.6584, 0.3844, 0.6524, 0.3859, 0.7516, 0.3043, 0.4065, 0.208, 0.4096, 0.2124, 0.3786, 0.2928, 0.3776, 0.3129, 0.428, 0.2047, 0.4326, 0.208, 0.4096, 0.3043, 0.4065, 0.2822, 0.7137, 0.2763, 0.674, 0.3179, 0.6657, 0.3221, 0.7283, 0.9537, 0.6442, 0.9547, 0.5261, 0.9684, 0.528, 0.9672, 0.6386, 0.239, 0.6978, 0.2429, 0.6797, 0.2763, 0.674, 0.2822, 0.7137, 0.9444, 0.6456, 0.9454, 0.5251, 0.9547, 0.5261, 0.9537, 0.6442, 0.2454, 0.2584, 0.2288, 0.2582, 0.2306, 0.2107, 0.1914, 0.6852, 0.2429, 0.6797, 0.239, 0.6978, 0.4207, 0.7642, 0.4206, 0.6452, 0.4255, 0.6443, 0.4253, 0.7658, 0.2628, 0.3021, 0.2231, 0.3034, 0.2288, 0.2582, 0.2454, 0.2584, 0.4073, 0.7594, 0.4068, 0.648, 0.4206, 0.6452, 0.4207, 0.7642, 0.2788, 0.3423, 0.2178, 0.3409, 0.2231, 0.3034, 0.2628, 0.3021, 0.9454, 0.5251, 0.9689, 0.4485, 0.9778, 0.4509, 0.9547, 0.5261, 0.2288, 0.2582, 0.2138, 0.2437, 0.2306, 0.2107, 1.0, 0.2856, 0.9756, 0.3394, 0.9669, 0.3375, 0.9917, 0.2826, 0.2231, 0.3034, 0.1938, 0.2841, 0.2138, 0.2437, 0.2288, 0.2582, 0.4068, 0.648, 0.3661, 0.5806, 0.3772, 0.574, 0.4206, 0.6452, 0.2178, 0.3409, 0.1758, 0.3192, 0.1938, 0.2841, 0.2231, 0.3034, 0.3844, 0.6524, 0.3481, 0.5914, 0.3661, 0.5806, 0.4068, 0.648, 0.2124, 0.3786, 0.16, 0.3499, 0.1758, 0.3192, 0.2178, 0.3409, 0.3544, 0.6584, 0.3241, 0.6059, 0.3481, 0.5914, 0.3844, 0.6524, 0.208, 0.4096, 0.147, 0.3751, 0.16, 0.3499, 0.2124, 0.3786, 0.3179, 0.6657, 0.2949, 0.6235, 0.3241, 0.6059, 0.3544, 0.6584, 0.2047, 0.4326, 0.1374, 0.3939, 0.147, 0.3751, 0.208, 0.4096, 0.2763, 0.674, 0.2616, 0.6437, 0.2949, 0.6235, 0.3179, 0.6657, 0.2026, 0.4467, 0.1314, 0.4054, 0.1374, 0.3939, 0.2047, 0.4326, 0.16, 0.3499, 0.1532, 0.2887, 0.168, 0.2736, 0.1758, 0.3192, 0.3241, 0.6059, 0.2558, 0.6115, 0.2764, 0.5883, 0.3481, 0.5914, 0.147, 0.3751, 0.1407, 0.3015, 0.1532, 0.2887, 0.16, 0.3499, 0.2949, 0.6235, 0.2434, 0.6255, 0.2558, 0.6115, 0.3241, 0.6059, 0.1374, 0.3939, 0.1247, 0.3178, 0.1407, 0.3015, 0.147, 0.3751, 0.2616, 0.6437, 0.2331, 0.637, 0.2434, 0.6255, 0.2949, 0.6235, 0.1314, 0.4054, 0.1148, 0.3279, 0.1247, 0.3178, 0.1374, 0.3939, 0.9669, 0.3375, 0.977, 0.4164, 0.9726, 0.4205, 0.9619, 0.3424, 0.2138, 0.2437, 0.2098, 0.2309, 0.2306, 0.2107, 0.1938, 0.2841, 0.1808, 0.2602, 0.2098, 0.2309, 0.2138, 0.2437, 0.9878, 0.348, 1.0, 0.4239, 0.9862, 0.4175, 0.9756, 0.3394, 0.1758, 0.3192, 0.168, 0.2736, 0.1808, 0.2602, 0.1938, 0.2841, 0.3481, 0.5914, 0.2764, 0.5883, 0.2917, 0.5711, 0.3661, 0.5806, 0.2098, 0.2309, 0.1975, 0.2268, 0.2306, 0.2107, 0.1914, 0.6852, 0.2102, 0.6432, 0.2115, 0.6616, 0.8674, 0.9548, 0.8567, 0.8767, 0.8617, 0.8719, 0.8718, 0.9507, 0.1808, 0.2602, 0.158, 0.247, 0.1975, 0.2268, 0.2098, 0.2309, 0.2917, 0.5711, 0.275, 0.4959, 0.2806, 0.4841, 0.3012, 0.5605, 0.168, 0.2736, 0.1238, 0.2652, 0.158, 0.247, 0.1808, 0.2602, 0.2764, 0.5883, 0.2662, 0.5151, 0.275, 0.4959, 0.2917, 0.5711, 0.1532, 0.2887, 0.09381, 0.2812, 0.1238, 0.2652, 0.168, 0.2736, 0.2558, 0.6115, 0.2544, 0.541, 0.2662, 0.5151, 0.2764, 0.5883, 0.1407, 0.3015, 0.06919, 0.2944, 0.09381, 0.2812, 0.1532, 0.2887, 0.2434, 0.6255, 0.2401, 0.5726, 0.2544, 0.541, 0.2558, 0.6115, 0.1247, 0.3178, 0.05089, 0.3042, 0.06919, 0.2944, 0.1407, 0.3015, 0.2331, 0.637, 0.2239, 0.6086, 0.2401, 0.5726, 0.2434, 0.6255, 0.881, 0.9518, 0.8704, 0.8738, 0.8826, 0.8823, 0.8948, 0.9582, 0.2115, 0.6616, 0.2102, 0.6432, 0.2239, 0.6086, 0.2331, 0.637, 0.2544, 0.541, 0.2006, 0.5153, 0.2035, 0.4841, 0.2662, 0.5151, 0.06919, 0.2944, 0.03618, 0.2314, 0.0663, 0.2271, 0.09381, 0.2812, 0.2401, 0.5726, 0.197, 0.5532, 0.2006, 0.5153, 0.2544, 0.541, 0.05089, 0.3042, 0.01379, 0.2346, 0.03618, 0.2314, 0.06919, 0.2944, 0.2239, 0.6086, 0.1931, 0.5965, 0.197, 0.5532, 0.2401, 0.5726, 0.03962, 0.3102, 0.0, 0.2366, 0.01379, 0.2346, 0.05089, 0.3042, 0.2102, 0.6432, 0.1902, 0.6319, 0.1931, 0.5965, 0.2239, 0.6086, 0.8617, 0.8719, 0.8865, 0.8169, 0.8948, 0.8199, 0.8704, 0.8738, 0.1975, 0.2268, 0.1834, 0.2094, 0.2306, 0.2107, 0.1914, 0.6852, 0.1902, 0.6319, 0.2102, 0.6432, 0.9744, 0.7267, 0.9513, 0.8019, 0.942, 0.8008, 0.9655, 0.7242, 0.158, 0.247, 0.1407, 0.2165, 0.1834, 0.2094, 0.1975, 0.2268, 0.275, 0.4959, 0.2058, 0.461, 0.2073, 0.4467, 0.2806, 0.4841, 0.1238, 0.2652, 0.103, 0.2218, 0.1407, 0.2165, 0.158, 0.247, 0.2662, 0.5151, 0.2035, 0.4841, 0.2058, 0.461, 0.275, 0.4959, 0.09381, 0.2812, 0.0663, 0.2271, 0.103, 0.2218, 0.1238, 0.2652, 0.1914, 0.6852, 0.1737, 0.6371, 0.1902, 0.6319, 0.9513, 0.8019, 0.9503, 0.9199, 0.941, 0.9214, 0.942, 0.8008, 0.1407, 0.2165, 0.1411, 0.1759, 0.1834, 0.1941, 0.1834, 0.2094, 0.965, 0.8037, 0.9638, 0.9144, 0.9503, 0.9199, 0.9513, 0.8019, 0.103, 0.2218, 0.1021, 0.1591, 0.1411, 0.1759, 0.1407, 0.2165, 0.2035, 0.4841, 0.1075, 0.4926, 0.09804, 0.4716, 0.2058, 0.461, 0.0663, 0.2271, 0.06797, 0.1444, 0.1021, 0.1591, 0.103, 0.2218, 0.2006, 0.5153, 0.1204, 0.5208, 0.1075, 0.4926, 0.2035, 0.4841, 0.03618, 0.2314, 0.03994, 0.1323, 0.06797, 0.1444, 0.0663, 0.2271, 0.197, 0.5532, 0.1361, 0.5552, 0.1204, 0.5208, 0.2006, 0.5153, 0.01379, 0.2346, 0.01911, 0.1233, 0.03994, 0.1323, 0.03618, 0.2314, 0.1931, 0.5965, 0.1541, 0.5945, 0.1361, 0.5552, 0.197, 0.5532, 0.0, 0.2366, 0.006279, 0.1178, 0.01911, 0.1233, 0.01379, 0.2346, 0.1902, 0.6319, 0.1737, 0.6371, 0.1541, 0.5945, 0.1931, 0.5965, 0.942, 0.8008, 0.941, 0.9214, 0.9364, 0.9188, 0.9374, 0.8007, 0.1834, 0.2094, 0.1834, 0.1941, 0.2306, 0.2107, 0.1361, 0.5552, 0.09361, 0.5877, 0.06628, 0.5622, 0.1204, 0.5208, 0.01911, 0.1233, 0.06834, 0.04819, 0.08425, 0.06468, 0.03994, 0.1323, 0.1541, 0.5945, 0.1248, 0.6169, 0.09361, 0.5877, 0.1361, 0.5552, 0.006279, 0.1178, 0.05855, 0.03804, 0.06834, 0.04819, 0.01911, 0.1233, 0.1737, 0.6371, 0.1588, 0.6485, 0.1248, 0.6169, 0.1541, 0.5945, 0.1834, 0.1941, 0.1938, 0.1782, 0.2306, 0.2107, 0.1914, 0.6852, 0.1588, 0.6485, 0.1737, 0.6371, 0.9503, 0.9199, 0.9744, 0.997, 0.9656, 1.0, 0.941, 0.9214, 0.1411, 0.1759, 0.1615, 0.1448, 0.1938, 0.1782, 0.1834, 0.1941, 0.09804, 0.4716, 0.02739, 0.5257, 0.0173, 0.5161, 0.09231, 0.4587, 0.1021, 0.1591, 0.1317, 0.1139, 0.1615, 0.1448, 0.1411, 0.1759, 0.1075, 0.4926, 0.04393, 0.5412, 0.02739, 0.5257, 0.09804, 0.4716, 0.06797, 0.1444, 0.1057, 0.08687, 0.1317, 0.1139, 0.1021, 0.1591, 0.1204, 0.5208, 0.06628, 0.5622, 0.04393, 0.5412, 0.1075, 0.4926, 0.03994, 0.1323, 0.08425, 0.06468, 0.1057, 0.08687, 0.06797, 0.1444, 0.1615, 0.1448, 0.2003, 0.1286, 0.2159, 0.1676, 0.1938, 0.1782, 0.8983, 0.4621, 0.8838, 0.5494, 0.8711, 0.5444, 0.8863, 0.4519, 0.1317, 0.1139, 0.186, 0.09255, 0.2003, 0.1286, 0.1615, 0.1448, 0.04393, 0.5412, 0.01885, 0.6236, 1.644e-05, 0.6167, 0.02739, 0.5257, 0.1057, 0.08687, 0.1734, 0.06099, 0.186, 0.09255, 0.1317, 0.1139, 0.06628, 0.5622, 0.04429, 0.633, 0.01885, 0.6236, 0.04393, 0.5412, 0.08425, 0.06468, 0.1631, 0.03509, 0.1734, 0.06099, 0.1057, 0.08687, 0.09361, 0.5877, 0.07538, 0.6445, 0.04429, 0.633, 0.06628, 0.5622, 0.06834, 0.04819, 0.1554, 0.01584, 0.1631, 0.03509, 0.08425, 0.06468, 0.1248, 0.6169, 0.1109, 0.6575, 0.07538, 0.6445, 0.09361, 0.5877, 0.05855, 0.03804, 0.1507, 0.003996, 0.1554, 0.01584, 0.06834, 0.04819, 0.1588, 0.6485, 0.1446, 0.6671, 0.1109, 0.6575, 0.1248, 0.6169, 0.05523, 0.03462, 0.1491, 0.0, 0.1507, 0.003996, 0.05855, 0.03804, 0.1938, 0.1782, 0.2159, 0.1676, 0.2306, 0.2107, 0.8863, 0.4519, 0.8711, 0.5444, 0.8621, 0.543, 0.8776, 0.4488, 0.1554, 0.01584, 0.2298, 0.01229, 0.2298, 0.03219, 0.1631, 0.03509, 0.1507, 0.003996, 0.2299, 3.199e-05, 0.2298, 0.01229, 0.1554, 0.01584, 0.8621, 0.543, 0.8616, 0.6256, 0.8567, 0.6263, 0.8571, 0.5454, 0.2159, 0.1676, 0.2314, 0.167, 0.2306, 0.2107, 0.8711, 0.5444, 0.8707, 0.6253, 0.8616, 0.6256, 0.8621, 0.543, 0.2003, 0.1286, 0.2319, 0.1265, 0.2314, 0.167, 0.2159, 0.1676, 0.8838, 0.5494, 0.8835, 0.6255, 0.8707, 0.6253, 0.8711, 0.5444, 0.186, 0.09255, 0.2315, 0.09171, 0.2319, 0.1265, 0.2003, 0.1286, 0.01885, 0.6236, 0.01912, 0.6923, 0.0, 0.6933, 1.644e-05, 0.6167, 0.1734, 0.06099, 0.2297, 0.05898, 0.2315, 0.09171, 0.186, 0.09255, 0.04429, 0.633, 0.04494, 0.6909, 0.01912, 0.6923, 0.01885, 0.6236, 0.1631, 0.03509, 0.2298, 0.03219, 0.2297, 0.05898, 0.1734, 0.06099, 0.07538, 0.6445, 0.07649, 0.6893, 0.04494, 0.6909, 0.04429, 0.633, 0.8835, 0.6255, 0.8888, 0.718, 0.8753, 0.7252, 0.8707, 0.6253, 0.2315, 0.09171, 0.2783, 0.1037, 0.2635, 0.1337, 0.2319, 0.1265, 0.01912, 0.6923, 0.0317, 0.7718, 0.01084, 0.7853, 0.0, 0.6933, 0.2297, 0.05898, 0.2914, 0.07142, 0.2783, 0.1037, 0.2315, 0.09171, 0.04494, 0.6909, 0.05195, 0.7628, 0.0317, 0.7718, 0.01912, 0.6923, 0.2298, 0.03219, 0.3076, 0.04145, 0.2914, 0.07142, 0.2297, 0.05898, 0.07649, 0.6893, 0.08081, 0.7471, 0.05195, 0.7628, 0.04494, 0.6909, 0.2298, 0.01229, 0.3196, 0.01918, 0.3076, 0.04145, 0.2298, 0.03219, 0.1093, 0.691, 0.1111, 0.7323, 0.08081, 0.7471, 0.07649, 0.6893, 0.2299, 3.199e-05, 0.3271, 0.005474, 0.3196, 0.01918, 0.2298, 0.01229, 0.1424, 0.6882, 0.1441, 0.716, 0.1111, 0.7323, 0.1093, 0.691, 0.8616, 0.6256, 0.8661, 0.728, 0.8614, 0.7262, 0.8567, 0.6263, 0.2314, 0.167, 0.2513, 0.1675, 0.2306, 0.2107, 0.1914, 0.6852, 0.1441, 0.716, 0.1424, 0.6882, 0.8707, 0.6253, 0.8753, 0.7252, 0.8661, 0.728, 0.8616, 0.6256, 0.2319, 0.1265, 0.2635, 0.1337, 0.2513, 0.1675, 0.2314, 0.167, 0.1111, 0.7323, 0.118, 0.7681, 0.08979, 0.8003, 0.08081, 0.7471, 0.3271, 0.005474, 0.4117, 0.02491, 0.396, 0.04096, 0.3196, 0.01918, 0.1441, 0.716, 0.1487, 0.7331, 0.118, 0.7681, 0.1111, 0.7323, 0.8661, 0.728, 0.8781, 0.8169, 0.8728, 0.8142, 0.8614, 0.7262, 0.2513, 0.1675, 0.2679, 0.1717, 0.2306, 0.2107, 0.1914, 0.6852, 0.1487, 0.7331, 0.1441, 0.716, 0.8753, 0.7252, 0.8868, 0.8132, 0.8781, 0.8169, 0.8661, 0.728, 0.2635, 0.1337, 0.2932, 0.1458, 0.2679, 0.1717, 0.2513, 0.1675, 0.8888, 0.718, 0.8983, 0.8032, 0.8868, 0.8132, 0.8753, 0.7252, 0.2783, 0.1037, 0.3203, 0.1182, 0.2932, 0.1458, 0.2635, 0.1337, 0.0317, 0.7718, 0.04491, 0.8518, 0.02997, 0.869, 0.01084, 0.7853, 0.2914, 0.07142, 0.3444, 0.09365, 0.3203, 0.1182, 0.2783, 0.1037, 0.05195, 0.7628, 0.0651, 0.8286, 0.04491, 0.8518, 0.0317, 0.7718, 0.3076, 0.04145, 0.3723, 0.06509, 0.3444, 0.09365, 0.2914, 0.07142, 0.08081, 0.7471, 0.08979, 0.8003, 0.0651, 0.8286, 0.05195, 0.7628, 0.3196, 0.01918, 0.396, 0.04096, 0.3723, 0.06509, 0.3076, 0.04145, 0.396, 0.04096, 0.4165, 0.1197, 0.3948, 0.1319, 0.3723, 0.06509, 0.1914, 0.6852, 0.1657, 0.736, 0.1487, 0.7331, 0.1914, 0.6852, 0.1863, 0.7359, 0.1657, 0.736, 0.1914, 0.6852, 0.2112, 0.7314, 0.1863, 0.7359, 0.1914, 0.6852, 0.2294, 0.7143, 0.2112, 0.7314, 0.3452, 0.8216, 0.3859, 0.7516, 0.4073, 0.7594, 0.3622, 0.8372, 0.3221, 0.7283, 0.3179, 0.6657, 0.3544, 0.6584, 0.3571, 0.7411, 0.2429, 0.6797, 0.2295, 0.661, 0.2616, 0.6437, 0.2763, 0.674, 0.1914, 0.6852, 0.2295, 0.661, 0.2429, 0.6797, 0.2295, 0.661, 0.2115, 0.6616, 0.2331, 0.637, 0.2616, 0.6437, 0.1914, 0.6852, 0.2115, 0.6616, 0.2295, 0.661, 0.9756, 0.3394, 0.9862, 0.4175, 0.977, 0.4164, 0.9669, 0.3375, 0.8718, 0.9507, 0.8617, 0.8719, 0.8704, 0.8738, 0.881, 0.9518, 0.001942, 0.1159, 0.05523, 0.03462, 0.05855, 0.03804, 0.006279, 0.1178, 0.1914, 0.6852, 0.1446, 0.6671, 0.1588, 0.6485, 0.1109, 0.6575, 0.1093, 0.691, 0.07649, 0.6893, 0.07538, 0.6445, 0.1446, 0.6671, 0.1424, 0.6882, 0.1093, 0.691, 0.1109, 0.6575, 0.1914, 0.6852, 0.1424, 0.6882, 0.1446, 0.6671, 0.4631, 0.06255, 0.4464, 0.04696, 0.5278, 0.02729, 0.5408, 0.04897, 0.7702, 0.7967, 0.7478, 0.7704, 0.7654, 0.7294, 0.7924, 0.7459, 0.4857, 0.08352, 0.4631, 0.06255, 0.5408, 0.04897, 0.5496, 0.07, 0.7963, 0.8273, 0.7702, 0.7967, 0.7924, 0.7459, 0.823, 0.7622, 0.5131, 0.1091, 0.4857, 0.08352, 0.5496, 0.07, 0.5649, 0.09983, 0.5445, 0.1382, 0.5131, 0.1091, 0.5649, 0.09983, 0.5793, 0.1311, 0.8329, 0.8705, 0.8183, 0.8532, 0.8439, 0.7761, 0.8567, 0.7847, 0.5785, 0.1699, 0.5445, 0.1382, 0.5793, 0.1311, 0.5951, 0.1652, 0.8867, 0.0, 0.8952, 0.004006, 0.8809, 0.09151, 0.8718, 0.08841, 0.699, 0.7133, 0.6643, 0.6718, 0.7027, 0.695, 0.8813, 0.002535, 0.8867, 0.0, 0.8718, 0.08841, 0.867, 0.09004, 0.7226, 0.7409, 0.699, 0.7133, 0.7027, 0.695, 0.7361, 0.7111, 0.4464, 0.04696, 0.436, 0.03736, 0.5198, 0.01393, 0.5278, 0.02729, 0.7478, 0.7704, 0.7226, 0.7409, 0.7361, 0.7111, 0.7654, 0.7294, 0.5278, 0.02729, 0.5198, 0.01393, 0.6166, 0.003878, 0.6172, 0.01613, 0.7654, 0.7294, 0.7361, 0.7111, 0.748, 0.679, 0.7788, 0.6786, 0.5408, 0.04897, 0.5278, 0.02729, 0.6172, 0.01613, 0.6182, 0.03602, 0.7924, 0.7459, 0.7654, 0.7294, 0.7788, 0.6786, 0.8106, 0.681, 0.5496, 0.07, 0.5408, 0.04897, 0.6182, 0.03602, 0.6195, 0.06278, 0.823, 0.7622, 0.7924, 0.7459, 0.8106, 0.681, 0.8366, 0.6828, 0.5649, 0.09983, 0.5496, 0.07, 0.6195, 0.06278, 0.6211, 0.09539, 0.8439, 0.7761, 0.823, 0.7622, 0.8366, 0.6828, 0.8558, 0.6843, 0.5793, 0.1311, 0.5649, 0.09983, 0.6211, 0.09539, 0.6198, 0.1297, 0.8809, 0.09151, 0.8941, 0.09925, 0.8858, 0.1915, 0.873, 0.1912, 0.5951, 0.1652, 0.5793, 0.1311, 0.6198, 0.1297, 0.6156, 0.1632, 0.8718, 0.08841, 0.8809, 0.09151, 0.873, 0.1912, 0.8639, 0.1907, 0.7027, 0.695, 0.6643, 0.6718, 0.7057, 0.6761, 0.867, 0.09004, 0.8718, 0.08841, 0.8639, 0.1907, 0.8591, 0.1898, 0.7361, 0.7111, 0.7027, 0.695, 0.7057, 0.6761, 0.748, 0.679, 0.6198, 0.1297, 0.6211, 0.09539, 0.6646, 0.09425, 0.6519, 0.1309, 0.873, 0.1912, 0.8858, 0.1915, 0.8836, 0.2675, 0.8707, 0.2722, 0.6156, 0.1632, 0.6198, 0.1297, 0.6519, 0.1309, 0.6408, 0.1651, 0.8639, 0.1907, 0.873, 0.1912, 0.8707, 0.2722, 0.8617, 0.2732, 0.7057, 0.6761, 0.6643, 0.6718, 0.706, 0.6601, 0.8591, 0.1898, 0.8639, 0.1907, 0.8617, 0.2732, 0.8568, 0.2707, 0.748, 0.679, 0.7057, 0.6761, 0.706, 0.6601, 0.7448, 0.6465, 0.6172, 0.01613, 0.6166, 0.003878, 0.6959, 0.00408, 0.6917, 0.01615, 0.7788, 0.6786, 0.748, 0.679, 0.7448, 0.6465, 0.7806, 0.634, 0.6182, 0.03602, 0.6172, 0.01613, 0.6917, 0.01615, 0.6849, 0.03575, 0.8106, 0.681, 0.7788, 0.6786, 0.7806, 0.634, 0.8119, 0.6231, 0.6195, 0.06278, 0.6182, 0.03602, 0.6849, 0.03575, 0.6758, 0.06212, 0.8366, 0.6828, 0.8106, 0.681, 0.8119, 0.6231, 0.8376, 0.6142, 0.6211, 0.09539, 0.6195, 0.06278, 0.6758, 0.06212, 0.6646, 0.09425, 0.8558, 0.6843, 0.8366, 0.6828, 0.8376, 0.6142, 0.8567, 0.6077, 0.7806, 0.634, 0.7448, 0.6465, 0.7314, 0.6057, 0.763, 0.5771, 0.6849, 0.03575, 0.6917, 0.01615, 0.7801, 0.04433, 0.765, 0.06157, 0.8119, 0.6231, 0.7806, 0.634, 0.763, 0.5771, 0.7908, 0.552, 0.6758, 0.06212, 0.6849, 0.03575, 0.765, 0.06157, 0.7446, 0.08476, 0.8376, 0.6142, 0.8119, 0.6231, 0.7908, 0.552, 0.8135, 0.5315, 0.6646, 0.09425, 0.6758, 0.06212, 0.7446, 0.08476, 0.7198, 0.113, 0.8567, 0.6077, 0.8376, 0.6142, 0.8135, 0.5315, 0.8304, 0.5164, 0.6519, 0.1309, 0.6646, 0.09425, 0.7198, 0.113, 0.6914, 0.1453, 0.8707, 0.2722, 0.8836, 0.2675, 0.8952, 0.3553, 0.8829, 0.3651, 0.6408, 0.1651, 0.6519, 0.1309, 0.6914, 0.1453, 0.6607, 0.1802, 0.8617, 0.2732, 0.8707, 0.2722, 0.8829, 0.3651, 0.8741, 0.3679, 0.706, 0.6601, 0.6643, 0.6718, 0.697, 0.6368, 0.6959, 0.00408, 0.6973, 0.0, 0.7926, 0.03012, 0.7894, 0.03371, 0.7448, 0.6465, 0.706, 0.6601, 0.697, 0.6368, 0.7314, 0.6057, 0.6917, 0.01615, 0.6959, 0.00408, 0.7894, 0.03371, 0.7801, 0.04433, 0.8408, 0.5071, 0.8304, 0.5164, 0.7604, 0.4614, 0.7665, 0.4488, 0.6607, 0.1802, 0.6914, 0.1453, 0.7132, 0.1754, 0.6718, 0.1956, 0.9358, 0.4488, 0.9444, 0.4522, 0.9167, 0.5281, 0.9075, 0.5261, 0.697, 0.6368, 0.6643, 0.6718, 0.6822, 0.6252, 0.6257, 0.2131, 0.6607, 0.1802, 0.6718, 0.1956, 0.7894, 0.03371, 0.7926, 0.03012, 0.8495, 0.1088, 0.8452, 0.1109, 0.7314, 0.6057, 0.697, 0.6368, 0.6822, 0.6252, 0.7023, 0.583, 0.7801, 0.04433, 0.7894, 0.03371, 0.8452, 0.1109, 0.8327, 0.1171, 0.763, 0.5771, 0.7314, 0.6057, 0.7023, 0.583, 0.7209, 0.544, 0.7908, 0.552, 0.763, 0.5771, 0.7209, 0.544, 0.7372, 0.51, 0.7446, 0.08476, 0.765, 0.06157, 0.8123, 0.127, 0.7848, 0.1404, 0.8135, 0.5315, 0.7908, 0.552, 0.7372, 0.51, 0.7505, 0.4821, 0.7198, 0.113, 0.7446, 0.08476, 0.7848, 0.1404, 0.7514, 0.1567, 0.8304, 0.5164, 0.8135, 0.5315, 0.7505, 0.4821, 0.7604, 0.4614, 0.6914, 0.1453, 0.7198, 0.113, 0.7514, 0.1567, 0.7132, 0.1754, 0.8123, 0.127, 0.8327, 0.1171, 0.843, 0.228, 0.8205, 0.2258, 0.7372, 0.51, 0.7209, 0.544, 0.66, 0.5413, 0.657, 0.5034, 0.7848, 0.1404, 0.8123, 0.127, 0.8205, 0.2258, 0.7902, 0.223, 0.7505, 0.4821, 0.7372, 0.51, 0.657, 0.5034, 0.6546, 0.4724, 0.7604, 0.4614, 0.7505, 0.4821, 0.6546, 0.4724, 0.6527, 0.4495, 0.7132, 0.1754, 0.7514, 0.1567, 0.7533, 0.2195, 0.7112, 0.2155, 0.9167, 0.5281, 0.93, 0.5342, 0.9261, 0.6448, 0.9123, 0.646, 0.6718, 0.1956, 0.7132, 0.1754, 0.7112, 0.2155, 0.6775, 0.2132, 0.9075, 0.5261, 0.9167, 0.5281, 0.9123, 0.646, 0.9029, 0.6466, 0.6822, 0.6252, 0.6643, 0.6718, 0.6656, 0.6244, 0.6257, 0.2131, 0.6718, 0.1956, 0.6775, 0.2132, 0.9028, 0.5285, 0.9075, 0.5261, 0.9029, 0.6466, 0.8983, 0.6465, 0.7023, 0.583, 0.6822, 0.6252, 0.6656, 0.6244, 0.6628, 0.5789, 0.8327, 0.1171, 0.8452, 0.1109, 0.8568, 0.2293, 0.843, 0.228, 0.7209, 0.544, 0.7023, 0.583, 0.6628, 0.5789, 0.66, 0.5413, 0.9029, 0.6466, 0.9123, 0.646, 0.9318, 0.7222, 0.9229, 0.7242, 0.6656, 0.6244, 0.6643, 0.6718, 0.6497, 0.6378, 1.0, 0.2796, 0.9917, 0.2826, 0.9669, 0.2277, 0.9756, 0.2258, 0.6628, 0.5789, 0.6656, 0.6244, 0.6497, 0.6378, 0.6324, 0.5962, 0.843, 0.228, 0.8568, 0.2293, 0.8206, 0.3047, 0.809, 0.2992, 0.66, 0.5413, 0.6628, 0.5789, 0.6324, 0.5962, 0.6167, 0.5601, 0.8205, 0.2258, 0.843, 0.228, 0.809, 0.2992, 0.7903, 0.2903, 0.657, 0.5034, 0.66, 0.5413, 0.6167, 0.5601, 0.6029, 0.5285, 0.7902, 0.223, 0.8205, 0.2258, 0.7903, 0.2903, 0.7652, 0.2784, 0.6546, 0.4724, 0.657, 0.5034, 0.6029, 0.5285, 0.5915, 0.5026, 0.7533, 0.2195, 0.7902, 0.223, 0.7652, 0.2784, 0.7345, 0.2638, 0.6527, 0.4495, 0.6546, 0.4724, 0.5915, 0.5026, 0.5831, 0.4835, 0.7112, 0.2155, 0.7533, 0.2195, 0.7345, 0.2638, 0.6995, 0.2472, 0.9123, 0.646, 0.9261, 0.6448, 0.9444, 0.7168, 0.9318, 0.7222, 0.6029, 0.5285, 0.6167, 0.5601, 0.606, 0.605, 0.5922, 0.5891, 0.7652, 0.2784, 0.7903, 0.2903, 0.7192, 0.3008, 0.6967, 0.2798, 0.5915, 0.5026, 0.6029, 0.5285, 0.5922, 0.5891, 0.5805, 0.5756, 0.7345, 0.2638, 0.7652, 0.2784, 0.6967, 0.2798, 0.683, 0.2671, 0.5831, 0.4835, 0.5915, 0.5026, 0.5805, 0.5756, 0.5655, 0.5584, 0.6995, 0.2472, 0.7345, 0.2638, 0.683, 0.2671, 0.6718, 0.2567, 0.5779, 0.4718, 0.5831, 0.4835, 0.5655, 0.5584, 0.5563, 0.5479, 0.9669, 0.2277, 0.9619, 0.2228, 0.9726, 0.1448, 0.977, 0.1489, 0.6497, 0.6378, 0.6643, 0.6718, 0.6449, 0.6502, 0.6324, 0.5962, 0.6497, 0.6378, 0.6449, 0.6502, 0.6179, 0.6191, 0.9878, 0.2172, 0.9756, 0.2258, 0.9862, 0.1477, 1.0, 0.1413, 0.6167, 0.5601, 0.6324, 0.5962, 0.6179, 0.6191, 0.606, 0.605, 0.7903, 0.2903, 0.809, 0.2992, 0.7359, 0.3164, 0.7192, 0.3008, 0.6449, 0.6502, 0.6643, 0.6718, 0.6324, 0.6535, 0.6257, 0.2131, 0.648, 0.2345, 0.6485, 0.253, 0.9726, 0.003445, 0.977, 0.007555, 0.9669, 0.08637, 0.9619, 0.08152, 0.6179, 0.6191, 0.6449, 0.6502, 0.6324, 0.6535, 0.5943, 0.6308, 0.7359, 0.3164, 0.7463, 0.3259, 0.7331, 0.4041, 0.7267, 0.3929, 0.606, 0.605, 0.6179, 0.6191, 0.5943, 0.6308, 0.5613, 0.6103, 0.7192, 0.3008, 0.7359, 0.3164, 0.7267, 0.3929, 0.7162, 0.3746, 0.5922, 0.5891, 0.606, 0.605, 0.5613, 0.6103, 0.5324, 0.5924, 0.6967, 0.2798, 0.7192, 0.3008, 0.7162, 0.3746, 0.7021, 0.3501, 0.5805, 0.5756, 0.5922, 0.5891, 0.5324, 0.5924, 0.5087, 0.5778, 0.683, 0.2671, 0.6967, 0.2798, 0.7021, 0.3501, 0.685, 0.3201, 0.5655, 0.5584, 0.5805, 0.5756, 0.5087, 0.5778, 0.491, 0.567, 0.6718, 0.2567, 0.683, 0.2671, 0.685, 0.3201, 0.6654, 0.286, 0.9862, 0.006392, 1.0, 0.0, 0.9878, 0.07589, 0.9756, 0.08447, 0.648, 0.2345, 0.6718, 0.2567, 0.6654, 0.286, 0.6485, 0.253, 0.7021, 0.3501, 0.7162, 0.3746, 0.6569, 0.412, 0.6511, 0.3813, 0.5087, 0.5778, 0.5324, 0.5924, 0.5014, 0.6445, 0.4716, 0.6383, 0.685, 0.3201, 0.7021, 0.3501, 0.6511, 0.3813, 0.644, 0.3438, 0.491, 0.567, 0.5087, 0.5778, 0.4716, 0.6383, 0.4495, 0.6338, 0.6654, 0.286, 0.685, 0.3201, 0.644, 0.3438, 0.6359, 0.3012, 0.4801, 0.5604, 0.491, 0.567, 0.4495, 0.6338, 0.4358, 0.6311, 0.6485, 0.253, 0.6654, 0.286, 0.6359, 0.3012, 0.6297, 0.2663, 0.9669, 0.08637, 0.9756, 0.08447, 1.0, 0.1383, 0.9917, 0.1413, 0.6324, 0.6535, 0.6643, 0.6718, 0.6172, 0.6699, 0.6257, 0.2131, 0.6485, 0.253, 0.6297, 0.2663, 0.9364, 0.9976, 0.9275, 1.0, 0.9039, 0.9234, 0.9133, 0.9224, 0.5943, 0.6308, 0.6324, 0.6535, 0.6172, 0.6699, 0.575, 0.6599, 0.7267, 0.3929, 0.7331, 0.4041, 0.6638, 0.4488, 0.6612, 0.4348, 0.5613, 0.6103, 0.5943, 0.6308, 0.575, 0.6599, 0.5377, 0.6521, 0.7162, 0.3746, 0.7267, 0.3929, 0.6612, 0.4348, 0.6569, 0.412, 0.5324, 0.5924, 0.5613, 0.6103, 0.5377, 0.6521, 0.5014, 0.6445, 0.6257, 0.2131, 0.6297, 0.2663, 0.6127, 0.2628, 0.9133, 0.9224, 0.9039, 0.9234, 0.903, 0.8028, 0.9122, 0.8043, 0.575, 0.6599, 0.6172, 0.6699, 0.6162, 0.6851, 0.5728, 0.7005, 0.927, 0.9205, 0.9133, 0.9224, 0.9122, 0.8043, 0.9257, 0.8099, 0.5377, 0.6521, 0.575, 0.6599, 0.5728, 0.7005, 0.5328, 0.7147, 0.6569, 0.412, 0.6612, 0.4348, 0.5529, 0.4354, 0.5605, 0.4135, 0.5014, 0.6445, 0.5377, 0.6521, 0.5328, 0.7147, 0.4978, 0.7271, 0.6511, 0.3813, 0.6569, 0.412, 0.5605, 0.4135, 0.5707, 0.384, 0.4716, 0.6383, 0.5014, 0.6445, 0.4978, 0.7271, 0.469, 0.7374, 0.644, 0.3438, 0.6511, 0.3813, 0.5707, 0.384, 0.5831, 0.3482, 0.4495, 0.6338, 0.4716, 0.6383, 0.469, 0.7374, 0.4476, 0.7452, 0.6359, 0.3012, 0.644, 0.3438, 0.5831, 0.3482, 0.5973, 0.3072, 0.4358, 0.6311, 0.4495, 0.6338, 0.4476, 0.7452, 0.4344, 0.75, 0.6297, 0.2663, 0.6359, 0.3012, 0.5973, 0.3072, 0.6127, 0.2628, 0.9039, 0.9234, 0.8993, 0.9236, 0.8983, 0.8055, 0.903, 0.8028, 0.6172, 0.6699, 0.6643, 0.6718, 0.6162, 0.6851, 0.5831, 0.3482, 0.5707, 0.384, 0.5128, 0.3484, 0.5377, 0.3202, 0.4476, 0.7452, 0.469, 0.7374, 0.5088, 0.8079, 0.4918, 0.8235, 0.5973, 0.3072, 0.5831, 0.3482, 0.5377, 0.3202, 0.566, 0.288, 0.4344, 0.75, 0.4476, 0.7452, 0.4918, 0.8235, 0.4814, 0.8332, 0.6127, 0.2628, 0.5973, 0.3072, 0.566, 0.288, 0.5968, 0.253, 0.6162, 0.6851, 0.6643, 0.6718, 0.6255, 0.7017, 0.6257, 0.2131, 0.6127, 0.2628, 0.5968, 0.253, 0.9122, 0.8043, 0.903, 0.8028, 0.9276, 0.7242, 0.9364, 0.7272, 0.5728, 0.7005, 0.6162, 0.6851, 0.6255, 0.7017, 0.5911, 0.7329, 0.5529, 0.4354, 0.5482, 0.4488, 0.468, 0.3995, 0.4773, 0.3889, 0.5328, 0.7147, 0.5728, 0.7005, 0.5911, 0.7329, 0.5594, 0.7618, 0.5605, 0.4135, 0.5529, 0.4354, 0.4773, 0.3889, 0.4925, 0.3716, 0.4978, 0.7271, 0.5328, 0.7147, 0.5594, 0.7618, 0.5316, 0.7871, 0.5707, 0.384, 0.5605, 0.4135, 0.4925, 0.3716, 0.5128, 0.3484, 0.469, 0.7374, 0.4978, 0.7271, 0.5316, 0.7871, 0.5088, 0.8079, 0.5911, 0.7329, 0.6255, 0.7017, 0.6469, 0.7138, 0.6288, 0.7517, 0.4773, 0.3889, 0.468, 0.3995, 0.4299, 0.3066, 0.4412, 0.3012, 0.5594, 0.7618, 0.5911, 0.7329, 0.6288, 0.7517, 0.6121, 0.7868, 0.4925, 0.3716, 0.4773, 0.3889, 0.4412, 0.3012, 0.4594, 0.2923, 0.5316, 0.7871, 0.5594, 0.7618, 0.6121, 0.7868, 0.5976, 0.8175, 0.5128, 0.3484, 0.4925, 0.3716, 0.4594, 0.2923, 0.484, 0.2803, 0.5088, 0.8079, 0.5316, 0.7871, 0.5976, 0.8175, 0.5856, 0.8428, 0.5377, 0.3202, 0.5128, 0.3484, 0.484, 0.2803, 0.514, 0.2656, 0.4918, 0.8235, 0.5088, 0.8079, 0.5856, 0.8428, 0.5766, 0.8617, 0.566, 0.288, 0.5377, 0.3202, 0.514, 0.2656, 0.5482, 0.249, 0.4814, 0.8332, 0.4918, 0.8235, 0.5766, 0.8617, 0.5711, 0.8734, 0.5968, 0.253, 0.566, 0.288, 0.5482, 0.249, 0.5808, 0.2359, 0.4778, 0.8366, 0.4814, 0.8332, 0.5711, 0.8734, 0.5692, 0.8776, 0.6255, 0.7017, 0.6643, 0.6718, 0.6469, 0.7138, 0.9307, 0.3645, 0.9221, 0.3679, 0.9034, 0.2743, 0.9124, 0.2726, 0.5766, 0.8617, 0.5856, 0.8428, 0.6519, 0.8503, 0.6507, 0.8704, 0.5711, 0.8734, 0.5766, 0.8617, 0.6507, 0.8704, 0.6499, 0.8828, 0.9034, 0.2743, 0.8984, 0.2722, 0.8952, 0.1913, 0.9001, 0.1918, 0.6469, 0.7138, 0.6643, 0.6718, 0.6624, 0.7154, 0.9124, 0.2726, 0.9034, 0.2743, 0.9001, 0.1918, 0.9092, 0.1918, 0.6288, 0.7517, 0.6469, 0.7138, 0.6624, 0.7154, 0.6602, 0.756, 0.9249, 0.2671, 0.9124, 0.2726, 0.9092, 0.1918, 0.922, 0.1911, 0.6121, 0.7868, 0.6288, 0.7517, 0.6602, 0.756, 0.6575, 0.7907, 0.4594, 0.2923, 0.4412, 0.3012, 0.4337, 0.2249, 0.453, 0.2239, 0.5976, 0.8175, 0.6121, 0.7868, 0.6575, 0.7907, 0.6536, 0.8234, 0.484, 0.2803, 0.4594, 0.2923, 0.453, 0.2239, 0.479, 0.2226, 0.5856, 0.8428, 0.5976, 0.8175, 0.6536, 0.8234, 0.6519, 0.8503, 0.514, 0.2656, 0.484, 0.2803, 0.479, 0.2226, 0.5107, 0.2209, 0.922, 0.1911, 0.9092, 0.1918, 0.9104, 0.09172, 0.9241, 0.0985, 0.6575, 0.7907, 0.6602, 0.756, 0.6921, 0.7509, 0.705, 0.7819, 0.453, 0.2239, 0.4337, 0.2249, 0.4355, 0.1323, 0.4578, 0.1435, 0.6536, 0.8234, 0.6575, 0.7907, 0.705, 0.7819, 0.7159, 0.8152, 0.479, 0.2226, 0.453, 0.2239, 0.4578, 0.1435, 0.479, 0.1504, 0.6519, 0.8503, 0.6536, 0.8234, 0.7159, 0.8152, 0.7301, 0.8464, 0.5107, 0.2209, 0.479, 0.2226, 0.479, 0.1504, 0.5094, 0.163, 0.6507, 0.8704, 0.6519, 0.8503, 0.7301, 0.8464, 0.7407, 0.8697, 0.5433, 0.2158, 0.5107, 0.2209, 0.5094, 0.163, 0.541, 0.1746, 0.6499, 0.8828, 0.6507, 0.8704, 0.7407, 0.8697, 0.7472, 0.8841, 0.5766, 0.2152, 0.5433, 0.2158, 0.541, 0.1746, 0.5756, 0.1874, 0.9001, 0.1918, 0.8952, 0.1913, 0.8965, 0.09123, 0.9011, 0.08926, 0.6624, 0.7154, 0.6643, 0.6718, 0.6822, 0.7163, 0.6257, 0.2131, 0.5766, 0.2152, 0.5756, 0.1874, 0.9092, 0.1918, 0.9001, 0.1918, 0.9011, 0.08926, 0.9104, 0.09172, 0.6602, 0.756, 0.6624, 0.7154, 0.6822, 0.7163, 0.6921, 0.7509, 0.541, 0.1746, 0.5094, 0.163, 0.5131, 0.1091, 0.5445, 0.1382, 0.7472, 0.8841, 0.7407, 0.8697, 0.8183, 0.8532, 0.8329, 0.8705, 0.5756, 0.1874, 0.541, 0.1746, 0.5445, 0.1382, 0.5785, 0.1699, 0.7494, 0.8891, 0.7472, 0.8841, 0.8329, 0.8705, 0.836, 0.8743, 0.6822, 0.7163, 0.6643, 0.6718, 0.699, 0.7133, 0.6257, 0.2131, 0.5756, 0.1874, 0.5785, 0.1699, 0.9104, 0.09172, 0.9011, 0.08926, 0.9101, 0.0, 0.9189, 0.003395, 0.6921, 0.7509, 0.6822, 0.7163, 0.699, 0.7133, 0.7226, 0.7409, 0.9241, 0.0985, 0.9104, 0.09172, 0.9189, 0.003395, 0.9307, 0.01297, 0.705, 0.7819, 0.6921, 0.7509, 0.7226, 0.7409, 0.7478, 0.7704, 0.4578, 0.1435, 0.4355, 0.1323, 0.4464, 0.04696, 0.4631, 0.06255, 0.7159, 0.8152, 0.705, 0.7819, 0.7478, 0.7704, 0.7702, 0.7967, 0.479, 0.1504, 0.4578, 0.1435, 0.4631, 0.06255, 0.4857, 0.08352, 0.7301, 0.8464, 0.7159, 0.8152, 0.7702, 0.7967, 0.7963, 0.8273, 0.5094, 0.163, 0.479, 0.1504, 0.4857, 0.08352, 0.5131, 0.1091, 0.7407, 0.8697, 0.7301, 0.8464, 0.7963, 0.8273, 0.8183, 0.8532, 0.8183, 0.8532, 0.7963, 0.8273, 0.823, 0.7622, 0.8439, 0.7761, 0.6257, 0.2131, 0.5785, 0.1699, 0.5951, 0.1652, 0.6257, 0.2131, 0.5951, 0.1652, 0.6156, 0.1632, 0.6257, 0.2131, 0.6156, 0.1632, 0.6408, 0.1651, 0.6257, 0.2131, 0.6408, 0.1651, 0.6607, 0.1802, 0.765, 0.06157, 0.7801, 0.04433, 0.8327, 0.1171, 0.8123, 0.127, 0.7514, 0.1567, 0.7848, 0.1404, 0.7902, 0.223, 0.7533, 0.2195, 0.6775, 0.2132, 0.7112, 0.2155, 0.6995, 0.2472, 0.6659, 0.2332, 0.6257, 0.2131, 0.6775, 0.2132, 0.6659, 0.2332, 0.6659, 0.2332, 0.6995, 0.2472, 0.6718, 0.2567, 0.648, 0.2345, 0.6257, 0.2131, 0.6659, 0.2332, 0.648, 0.2345, 0.9756, 0.2258, 0.9669, 0.2277, 0.977, 0.1489, 0.9862, 0.1477, 0.977, 0.007555, 0.9862, 0.006392, 0.9756, 0.08447, 0.9669, 0.08637, 0.4299, 0.7518, 0.4344, 0.75, 0.4814, 0.8332, 0.4778, 0.8366, 0.6257, 0.2131, 0.5968, 0.253, 0.5808, 0.2359, 0.5482, 0.249, 0.514, 0.2656, 0.5107, 0.2209, 0.5433, 0.2158, 0.5808, 0.2359, 0.5482, 0.249, 0.5433, 0.2158, 0.5766, 0.2152, 0.6257, 0.2131, 0.5808, 0.2359, 0.5766, 0.2152])
me_sphere.materials.append(mat_heart_material)
me_sphere.use_remesh_preserve_volume = False
me_sphere.use_remesh_preserve_attributes = False
me_sphere.use_mirror_vertex_groups = False
me_sphere.use_paint_bone_selection = False
me_sphere.use_paint_mask = True
me_sphere.update()

# ---- objects
ob_sun_001 = bpy.data.objects.new('Sun.001', light_sun_001)
ob_sun = bpy.data.objects.new('Sun', light_sun)
ob_sphere = bpy.data.objects.new('Sphere', me_sphere)

# ---- transforms, parenting, visibility, modifiers, constraints
ob_sun_001.location = (0.5671, 5.413, 30.62)
ob_sun_001.lineart.crease_threshold = 0.0
ob_sun.location = (1.369, 6.012, -31.21)
ob_sun.rotation_euler = (-3.116, 0.09327, -0.7184)
ob_sun.lineart.crease_threshold = 0.0
ob_sphere.location = (0.0, 0.0, 1.122)
ob_sphere.rotation_euler = (1.571, -0.0, 2.356)
ob_sphere.lineart.crease_threshold = 0.0

# ---- collection membership
col_collection_1.objects.link(ob_sun_001)
col_collection_1.objects.link(ob_sun)
col_collection_1.objects.link(ob_sphere)

# ---- scene / render settings (as saved in the file)
scene.frame_start = 2; scene.frame_end = 40; scene.frame_set(15)
scene.render.engine = 'CYCLES'
scene.render.resolution_percentage = 50
scene.render.dither_intensity = 0.0
scene.cycles.use_denoising = False
scene.cycles.samples = 128
scene.cycles.sampling_pattern = 'TABULATED_SOBOL'
scene.cycles.light_sampling_threshold = 0.0
scene.cycles.use_adaptive_sampling = False
scene.cycles.use_light_tree = False
scene.cycles.blur_glossy = 0.0
scene.cycles.sample_clamp_indirect = 0.0
scene.view_settings.view_transform = 'Standard'
bpy.context.view_layer.update()

# ---- added for rendering (the .blend has no active camera): camera
cam_auto = bpy.data.cameras.new('AutoCamera')
cam_auto.lens = 50.0
cam_auto.sensor_width = 36.0
cam_auto.clip_end = 1000.0
ob_auto_camera = bpy.data.objects.new('AutoCamera', cam_auto)
scene.collection.objects.link(ob_auto_camera)
ob_auto_camera.location = (2.78936, -3.34824, 3.22959)
ob_auto_camera.rotation_euler = (1.09748, -7.21219e-08, 0.694738)
scene.camera = ob_auto_camera
bpy.context.view_layer.update()
